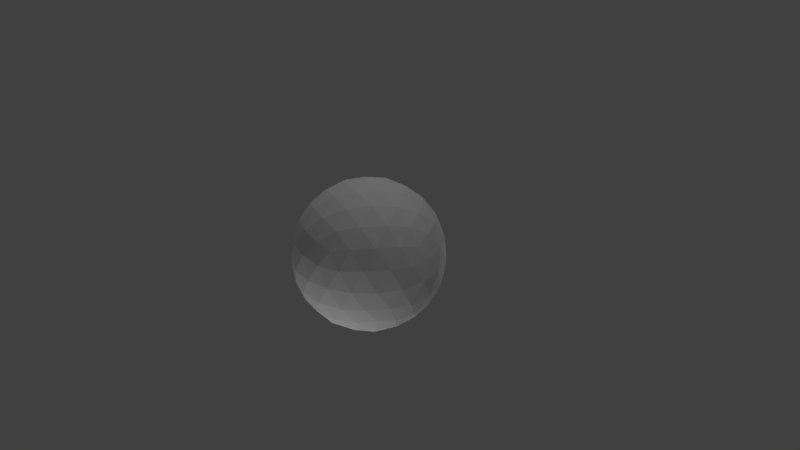 # Source: tamanegi.blend  (saved by Blender 2.78.0; exported with 4.5.12 LTS)
import bpy
from mathutils import Matrix  # noqa: F401  (used for matrix-valued properties, if any)

bpy.ops.wm.read_factory_settings(use_empty=True)
scene = bpy.context.scene
scene.name = 'Scene'

# ---- collections
col_collection_1 = bpy.data.collections.new('Collection 1'); scene.collection.children.link(col_collection_1)

# ---- world
world_world = bpy.data.worlds.new('World'); scene.world = world_world
world_world.color = (0.05088, 0.05088, 0.05088)
world_world.use_sun_shadow = False
world_world.sun_shadow_jitter_overblur = 0.0
world_world.cycles.sampling_method = 'MANUAL'

# ---- cameras
cam_camera = bpy.data.cameras.new('Camera')
cam_camera.clip_end = 100.0
cam_camera.lens = 35.0
cam_camera.sensor_width = 32.0
cam_camera.sensor_height = 18.0
cam_camera.ortho_scale = 7.314
cam_camera.dof.focus_distance = 0.0
cam_camera.dof.aperture_fstop = 128.0

# ---- lights
light_lamp = bpy.data.lights.new('Lamp', 'POINT')
light_lamp.transmission_factor = 0.0
light_lamp.cutoff_distance = 30.0
light_lamp.energy = 100.0
light_lamp.shadow_buffer_clip_start = 1.001
light_lamp.shadow_soft_size = 0.1
light_lamp.shadow_maximum_resolution = 0.006
light_lamp.use_absolute_resolution = True
light_lamp_001 = bpy.data.lights.new('Lamp.001', 'POINT')
light_lamp_001.transmission_factor = 0.0
light_lamp_001.cutoff_distance = 30.0
light_lamp_001.energy = 100.0
light_lamp_001.shadow_buffer_clip_start = 1.001
light_lamp_001.shadow_soft_size = 0.1
light_lamp_001.shadow_maximum_resolution = 0.006
light_lamp_001.use_absolute_resolution = True
light_lamp_002 = bpy.data.lights.new('Lamp.002', 'POINT')
light_lamp_002.transmission_factor = 0.0
light_lamp_002.cutoff_distance = 30.0
light_lamp_002.energy = 100.0
light_lamp_002.shadow_buffer_clip_start = 1.001
light_lamp_002.shadow_soft_size = 0.1
light_lamp_002.shadow_maximum_resolution = 0.006
light_lamp_002.use_absolute_resolution = True
light_lamp_003 = bpy.data.lights.new('Lamp.003', 'POINT')
light_lamp_003.transmission_factor = 0.0
light_lamp_003.cutoff_distance = 30.0
light_lamp_003.energy = 100.0
light_lamp_003.shadow_buffer_clip_start = 1.001
light_lamp_003.shadow_soft_size = 0.1
light_lamp_003.shadow_maximum_resolution = 0.006
light_lamp_003.use_absolute_resolution = True

# ---- meshes
me_icosphere = bpy.data.meshes.new('Icosphere')
me_icosphere.from_pydata([(0.0, 0.0, -1.0), (0.7236, -0.5257, -0.4472), (-0.2764, -0.8506, -0.4472), (-0.8944, 0.0, -0.4472), (-0.2764, 0.8506, -0.4472), (0.7236, 0.5257, -0.4472), (0.2764, -0.8506, 0.4472), (-0.7236, -0.5257, 0.4472), (-0.7236, 0.5257, 0.4472), (0.2764, 0.8506, 0.4472), (0.8944, 0.0, 0.4472), (0.0, 0.0, 1.0), (-0.2328, -0.7166, -0.6575), (-0.1625, -0.5, -0.8507), (-0.07761, -0.2389, -0.9679), (0.2032, -0.1476, -0.9679), (0.4253, -0.309, -0.8507), (0.6095, -0.4429, -0.6575), (0.5319, -0.6817, -0.5023), (0.2629, -0.809, -0.5257), (-0.02964, -0.8642, -0.5023), (0.8127, 0.2952, -0.5023), (0.8506, 0.0, -0.5257), (0.8127, -0.2952, -0.5023), (0.2032, 0.1476, -0.9679), (0.4253, 0.309, -0.8507), (0.6095, 0.4429, -0.6575), (-0.7534, 0.0, -0.6575), (-0.5257, 0.0, -0.8507), (-0.2511, 0.0, -0.9679), (-0.484, -0.7166, -0.5023), (-0.6882, -0.5, -0.5257), (-0.8311, -0.2389, -0.5023), (-0.2328, 0.7166, -0.6575), (-0.1625, 0.5, -0.8507), (-0.07761, 0.2389, -0.9679), (-0.8311, 0.2389, -0.5023), (-0.6882, 0.5, -0.5257), (-0.484, 0.7166, -0.5023), (-0.02964, 0.8642, -0.5023), (0.2629, 0.809, -0.5257), (0.5319, 0.6817, -0.5023), (0.9566, -0.1476, 0.2511), (0.9511, -0.309, -1.752e-08), (0.8607, -0.4429, -0.2512), (0.8607, 0.4429, -0.2512), (0.9511, 0.309, 1.752e-08), (0.9566, 0.1476, 0.2511), (0.1552, -0.9554, 0.2512), (0.0, -1.0, -1.752e-08), (-0.1552, -0.9554, -0.2512), (0.6872, -0.6817, -0.2512), (0.5878, -0.809, 1.752e-08), (0.436, -0.8642, 0.2512), (-0.8607, -0.4429, 0.2512), (-0.9511, -0.309, -1.752e-08), (-0.9566, -0.1476, -0.2511), (-0.436, -0.8642, -0.2512), (-0.5878, -0.809, 1.752e-08), (-0.6872, -0.6817, 0.2512), (-0.6872, 0.6817, 0.2512), (-0.5878, 0.809, -1.752e-08), (-0.436, 0.8642, -0.2512), (-0.9566, 0.1476, -0.2511), (-0.9511, 0.309, 1.752e-08), (-0.8607, 0.4429, 0.2512), (0.436, 0.8642, 0.2512), (0.5878, 0.809, -1.752e-08), (0.6872, 0.6817, -0.2512), (-0.1552, 0.9554, -0.2512), (0.0, 1.0, 1.752e-08), (0.1552, 0.9554, 0.2512), (0.8311, -0.2389, 0.5023), (0.6882, -0.5, 0.5257), (0.484, -0.7166, 0.5023), (0.02964, -0.8642, 0.5023), (-0.2629, -0.809, 0.5257), (-0.5319, -0.6817, 0.5023), (-0.8127, -0.2952, 0.5023), (-0.8506, 0.0, 0.5257), (-0.8127, 0.2952, 0.5023), (-0.5319, 0.6817, 0.5023), (-0.2629, 0.809, 0.5257), (0.02964, 0.8642, 0.5023), (0.484, 0.7166, 0.5023), (0.6882, 0.5, 0.5257), (0.8311, 0.2389, 0.5023), (0.07761, -0.2389, 0.9679), (0.1625, -0.5, 0.8507), (0.2328, -0.7166, 0.6575), (0.7534, 0.0, 0.6575), (0.5257, 0.0, 0.8507), (0.2511, 0.0, 0.9679), (-0.2032, -0.1476, 0.9679), (-0.4253, -0.309, 0.8507), (-0.6095, -0.4429, 0.6575), (-0.2032, 0.1476, 0.9679), (-0.4253, 0.309, 0.8507), (-0.6095, 0.4429, 0.6575), (0.07761, 0.2389, 0.9679), (0.1625, 0.5, 0.8507), (0.2328, 0.7166, 0.6575), (0.3618, 0.2629, 0.8944), (0.6382, 0.2629, 0.7236), (0.4472, 0.5257, 0.7236), (-0.1382, 0.4253, 0.8944), (-0.05279, 0.6882, 0.7236), (-0.3618, 0.5878, 0.7236), (-0.4472, 0.0, 0.8944), (-0.6708, 0.1625, 0.7236), (-0.6708, -0.1625, 0.7236), (-0.1382, -0.4253, 0.8944), (-0.3618, -0.5878, 0.7236), (-0.05279, -0.6882, 0.7236), (0.3618, -0.2629, 0.8944), (0.4472, -0.5257, 0.7236), (0.6382, -0.2629, 0.7236), (0.8618, 0.4253, 0.2764), (0.809, 0.5878, 0.0), (0.6708, 0.6882, 0.2764), (-0.1382, 0.9511, 0.2764), (-0.309, 0.9511, -4.92e-07), (-0.4472, 0.8506, 0.2764), (-0.9472, 0.1625, 0.2764), (-1.0, -3.608e-07, 6.232e-07), (-0.9472, -0.1625, 0.2764), (-0.4472, -0.8506, 0.2764), (-0.309, -0.9511, -7.872e-07), (-0.1382, -0.9511, 0.2764), (0.6708, -0.6882, 0.2764), (0.809, -0.5878, -1.902e-06), (0.8618, -0.4253, 0.2764), (0.309, 0.9511, -2.615e-14), (0.4472, 0.8506, -0.2764), (0.1382, 0.9511, -0.2764), (-0.809, 0.5878, -7.845e-14), (-0.6708, 0.6882, -0.2764), (-0.8618, 0.4253, -0.2764), (-0.809, -0.5878, 8.031e-14), (-0.8618, -0.4253, -0.2764), (-0.6708, -0.6882, -0.2764), (0.309, -0.9511, 2.802e-14), (0.1382, -0.9511, -0.2764), (0.4472, -0.8506, -0.2764), (1.0, 0.0, 0.0), (0.9472, -0.1625, -0.2764), (0.9472, 0.1625, -0.2764), (0.3618, 0.5878, -0.7236), (0.1382, 0.4253, -0.8944), (0.05279, 0.6882, -0.7236), (-0.4472, 0.5257, -0.7236), (-0.3618, 0.2629, -0.8944), (-0.6382, 0.2629, -0.7236), (-0.6382, -0.2629, -0.7236), (-0.3618, -0.2629, -0.8944), (-0.4472, -0.5257, -0.7236), (0.6708, 0.1625, -0.7236), (0.6708, -0.1625, -0.7236), (0.4472, -7.38e-07, -0.8944), (0.05279, -0.6882, -0.7236), (0.1382, -0.4253, -0.8944), (0.3618, -0.5878, -0.7236)], [], [(0, 15, 14), (1, 17, 23), (0, 14, 29), (0, 29, 35), (0, 35, 24), (1, 23, 44), (2, 20, 50), (3, 32, 56), (4, 38, 62), (5, 41, 68), (1, 44, 51), (2, 50, 57), (3, 56, 63), (4, 62, 69), (5, 68, 45), (6, 74, 89), (7, 77, 95), (8, 80, 98), (9, 83, 101), (10, 86, 90), (92, 99, 11), (91, 102, 92), (90, 103, 91), (92, 102, 99), (102, 100, 99), (91, 103, 102), (103, 104, 102), (102, 104, 100), (104, 101, 100), (90, 86, 103), (86, 85, 103), (103, 85, 104), (85, 84, 104), (104, 84, 101), (84, 9, 101), (99, 96, 11), (100, 105, 99), (101, 106, 100), (99, 105, 96), (105, 97, 96), (100, 106, 105), (106, 107, 105), (105, 107, 97), (107, 98, 97), (101, 83, 106), (83, 82, 106), (106, 82, 107), (82, 81, 107), (107, 81, 98), (81, 8, 98), (96, 93, 11), (97, 108, 96), (98, 109, 97), (96, 108, 93), (108, 94, 93), (97, 109, 108), (109, 110, 108), (108, 110, 94), (110, 95, 94), (98, 80, 109), (80, 79, 109), (109, 79, 110), (79, 78, 110), (110, 78, 95), (78, 7, 95), (93, 87, 11), (94, 111, 93), (95, 112, 94), (93, 111, 87), (111, 88, 87), (94, 112, 111), (112, 113, 111), (111, 113, 88), (113, 89, 88), (95, 77, 112), (77, 76, 112), (112, 76, 113), (76, 75, 113), (113, 75, 89), (75, 6, 89), (87, 92, 11), (88, 114, 87), (89, 115, 88), (87, 114, 92), (114, 91, 92), (88, 115, 114), (115, 116, 114), (114, 116, 91), (116, 90, 91), (89, 74, 115), (74, 73, 115), (115, 73, 116), (73, 72, 116), (116, 72, 90), (72, 10, 90), (47, 86, 10), (46, 117, 47), (45, 118, 46), (47, 117, 86), (117, 85, 86), (46, 118, 117), (118, 119, 117), (117, 119, 85), (119, 84, 85), (45, 68, 118), (68, 67, 118), (118, 67, 119), (67, 66, 119), (119, 66, 84), (66, 9, 84), (71, 83, 9), (70, 120, 71), (69, 121, 70), (71, 120, 83), (120, 82, 83), (70, 121, 120), (121, 122, 120), (120, 122, 82), (122, 81, 82), (69, 62, 121), (62, 61, 121), (121, 61, 122), (61, 60, 122), (122, 60, 81), (60, 8, 81), (65, 80, 8), (64, 123, 65), (63, 124, 64), (65, 123, 80), (123, 79, 80), (64, 124, 123), (124, 125, 123), (123, 125, 79), (125, 78, 79), (63, 56, 124), (56, 55, 124), (124, 55, 125), (55, 54, 125), (125, 54, 78), (54, 7, 78), (59, 77, 7), (58, 126, 59), (57, 127, 58), (59, 126, 77), (126, 76, 77), (58, 127, 126), (127, 128, 126), (126, 128, 76), (128, 75, 76), (57, 50, 127), (50, 49, 127), (127, 49, 128), (49, 48, 128), (128, 48, 75), (48, 6, 75), (53, 74, 6), (52, 129, 53), (51, 130, 52), (53, 129, 74), (129, 73, 74), (52, 130, 129), (130, 131, 129), (129, 131, 73), (131, 72, 73), (51, 44, 130), (44, 43, 130), (130, 43, 131), (43, 42, 131), (131, 42, 72), (42, 10, 72), (66, 71, 9), (67, 132, 66), (68, 133, 67), (66, 132, 71), (132, 70, 71), (67, 133, 132), (133, 134, 132), (132, 134, 70), (134, 69, 70), (68, 41, 133), (41, 40, 133), (133, 40, 134), (40, 39, 134), (134, 39, 69), (39, 4, 69), (60, 65, 8), (61, 135, 60), (62, 136, 61), (60, 135, 65), (135, 64, 65), (61, 136, 135), (136, 137, 135), (135, 137, 64), (137, 63, 64), (62, 38, 136), (38, 37, 136), (136, 37, 137), (37, 36, 137), (137, 36, 63), (36, 3, 63), (54, 59, 7), (55, 138, 54), (56, 139, 55), (54, 138, 59), (138, 58, 59), (55, 139, 138), (139, 140, 138), (138, 140, 58), (140, 57, 58), (56, 32, 139), (32, 31, 139), (139, 31, 140), (31, 30, 140), (140, 30, 57), (30, 2, 57), (48, 53, 6), (49, 141, 48), (50, 142, 49), (48, 141, 53), (141, 52, 53), (49, 142, 141), (142, 143, 141), (141, 143, 52), (143, 51, 52), (50, 20, 142), (20, 19, 142), (142, 19, 143), (19, 18, 143), (143, 18, 51), (18, 1, 51), (42, 47, 10), (43, 144, 42), (44, 145, 43), (42, 144, 47), (144, 46, 47), (43, 145, 144), (145, 146, 144), (144, 146, 46), (146, 45, 46), (44, 23, 145), (23, 22, 145), (145, 22, 146), (22, 21, 146), (146, 21, 45), (21, 5, 45), (26, 41, 5), (25, 147, 26), (24, 148, 25), (26, 147, 41), (147, 40, 41), (25, 148, 147), (148, 149, 147), (147, 149, 40), (149, 39, 40), (24, 35, 148), (35, 34, 148), (148, 34, 149), (34, 33, 149), (149, 33, 39), (33, 4, 39), (33, 38, 4), (34, 150, 33), (35, 151, 34), (33, 150, 38), (150, 37, 38), (34, 151, 150), (151, 152, 150), (150, 152, 37), (152, 36, 37), (35, 29, 151), (29, 28, 151), (151, 28, 152), (28, 27, 152), (152, 27, 36), (27, 3, 36), (27, 32, 3), (28, 153, 27), (29, 154, 28), (27, 153, 32), (153, 31, 32), (28, 154, 153), (154, 155, 153), (153, 155, 31), (155, 30, 31), (29, 14, 154), (14, 13, 154), (154, 13, 155), (13, 12, 155), (155, 12, 30), (12, 2, 30), (21, 26, 5), (22, 156, 21), (23, 157, 22), (21, 156, 26), (156, 25, 26), (22, 157, 156), (157, 158, 156), (156, 158, 25), (158, 24, 25), (23, 17, 157), (17, 16, 157), (157, 16, 158), (16, 15, 158), (158, 15, 24), (15, 0, 24), (12, 20, 2), (13, 159, 12), (14, 160, 13), (12, 159, 20), (159, 19, 20), (13, 160, 159), (160, 161, 159), (159, 161, 19), (161, 18, 19), (14, 15, 160), (15, 16, 160), (160, 16, 161), (16, 17, 161), (161, 17, 18), (17, 1, 18)])
_uv = me_icosphere.uv_layers.new(name='UVMap')
_uv.uv.foreach_set('vector', [0.7848, 0.5362, 0.79, 0.59, 0.7367, 0.5545, 0.132, 0.5915, 0.1507, 0.6392, 0.08999, 0.6166, 0.7848, 0.5362, 0.7367, 0.5545, 0.7522, 0.4929, 0.7848, 0.5362, 0.7522, 0.4929, 0.8152, 0.4903, 0.7848, 0.5362, 0.8152, 0.4903, 0.8385, 0.5503, 0.132, 0.5915, 0.08999, 0.6166, 0.08945, 0.5561, 0.3077, 0.14, 0.3459, 0.1293, 0.331, 0.1875, 0.0829, 0.08392, 0.1342, 0.08832, 0.08883, 0.1344, 0.4537, 0.381, 0.5094, 0.3788, 0.4726, 0.4231, 0.492, 0.03803, 0.5408, 0.01637, 0.5333, 0.06835, 0.132, 0.5915, 0.08945, 0.5561, 0.1498, 0.5414, 0.3077, 0.14, 0.331, 0.1875, 0.2782, 0.1817, 0.0829, 0.08392, 0.08883, 0.1344, 0.03953, 0.1148, 0.4537, 0.381, 0.4726, 0.4231, 0.4113, 0.4154, 0.492, 0.03803, 0.5333, 0.06835, 0.4702, 0.0841, 0.2157, 0.381, 0.16, 0.3788, 0.1985, 0.3436, 0.6694, 0.9061, 0.6729, 0.8537, 0.71, 0.9022, 0.5374, 0.5915, 0.5794, 0.6166, 0.5187, 0.6392, 0.6535, 0.2022, 0.6918, 0.2129, 0.6481, 0.2548, 0.4288, 0.2583, 0.4801, 0.2539, 0.4588, 0.302, 0.9172, 0.8218, 0.9327, 0.8834, 0.8846, 0.8651, 0.9483, 0.7727, 0.9715, 0.8368, 0.9172, 0.8218, 0.4588, 0.302, 0.5216, 0.2983, 0.4995, 0.3422, 0.9172, 0.8218, 0.9715, 0.8368, 0.9327, 0.8834, 0.9715, 0.8368, 0.9809, 0.9017, 0.9327, 0.8834, 0.9483, 0.7727, 1.0, 0.7863, 0.9715, 0.8368, 0.5216, 0.2983, 0.5911, 0.281, 0.5677, 0.334, 0.5677, 0.334, 0.5911, 0.281, 0.6316, 0.3093, 0.5911, 0.281, 0.6481, 0.2548, 0.6316, 0.3093, 0.4588, 0.302, 0.4801, 0.2539, 0.5216, 0.2983, 0.4801, 0.2539, 0.544, 0.2415, 0.5216, 0.2983, 0.5216, 0.2983, 0.544, 0.2415, 0.5911, 0.281, 0.544, 0.2415, 0.6063, 0.2224, 0.5911, 0.281, 0.5911, 0.281, 0.6063, 0.2224, 0.6481, 0.2548, 0.6063, 0.2224, 0.6535, 0.2022, 0.6481, 0.2548, 0.9327, 0.8834, 0.8794, 0.9189, 0.8846, 0.8651, 0.9809, 0.9017, 0.9299, 0.9436, 0.9327, 0.8834, 0.6481, 0.2548, 0.6851, 0.2706, 0.6316, 0.3093, 0.9327, 0.8834, 0.9299, 0.9436, 0.8794, 0.9189, 0.9299, 0.9436, 0.8692, 0.9759, 0.8794, 0.9189, 0.9809, 0.9017, 0.9755, 0.961, 0.9299, 0.9436, 0.3865, 0.6342, 0.454, 0.6427, 0.4272, 0.6853, 0.9299, 0.9436, 0.9168, 1.0, 0.8692, 0.9759, 0.454, 0.6427, 0.5187, 0.6392, 0.4945, 0.6853, 0.3347, 0.6158, 0.3591, 0.5771, 0.3865, 0.6342, 0.3591, 0.5771, 0.4171, 0.588, 0.3865, 0.6342, 0.3865, 0.6342, 0.4171, 0.588, 0.454, 0.6427, 0.4171, 0.588, 0.4818, 0.5927, 0.454, 0.6427, 0.454, 0.6427, 0.4818, 0.5927, 0.5187, 0.6392, 0.4818, 0.5927, 0.5374, 0.5915, 0.5187, 0.6392, 0.8794, 0.9189, 0.8309, 0.8792, 0.8846, 0.8651, 0.8692, 0.9759, 0.8178, 0.939, 0.8794, 0.9189, 0.5187, 0.6392, 0.5615, 0.669, 0.4945, 0.6853, 0.8794, 0.9189, 0.8178, 0.939, 0.8309, 0.8792, 0.8178, 0.939, 0.7676, 0.8928, 0.8309, 0.8792, 0.8692, 0.9759, 0.8047, 0.9953, 0.8178, 0.939, 0.8047, 0.9953, 0.7513, 0.9516, 0.8178, 0.939, 0.8178, 0.939, 0.7513, 0.9516, 0.7676, 0.8928, 0.7513, 0.9516, 0.71, 0.9022, 0.7676, 0.8928, 0.5187, 0.6392, 0.5794, 0.6166, 0.5615, 0.669, 0.5794, 0.6166, 0.6215, 0.638, 0.5615, 0.669, 0.8047, 0.9953, 0.7427, 1.0, 0.7513, 0.9516, 0.7427, 1.0, 0.6981, 0.9534, 0.7513, 0.9516, 0.7513, 0.9516, 0.6981, 0.9534, 0.71, 0.9022, 0.09277, 0.3004, 0.1461, 0.3042, 0.1364, 0.3422, 0.8309, 0.8792, 0.8542, 0.8192, 0.8846, 0.8651, 0.7676, 0.8928, 0.7901, 0.8293, 0.8309, 0.8792, 0.71, 0.9022, 0.7236, 0.8419, 0.7676, 0.8928, 0.8309, 0.8792, 0.7901, 0.8293, 0.8542, 0.8192, 0.7901, 0.8293, 0.8165, 0.7672, 0.8542, 0.8192, 0.7676, 0.8928, 0.7236, 0.8419, 0.7901, 0.8293, 0.7236, 0.8419, 0.7493, 0.7759, 0.7901, 0.8293, 0.7901, 0.8293, 0.7493, 0.7759, 0.8165, 0.7672, 0.7493, 0.7759, 0.7801, 0.7221, 0.8165, 0.7672, 0.71, 0.9022, 0.6729, 0.8537, 0.7236, 0.8419, 0.6729, 0.8537, 0.69, 0.7913, 0.7236, 0.8419, 0.7236, 0.8419, 0.69, 0.7913, 0.7493, 0.7759, 0.69, 0.7913, 0.7196, 0.7336, 0.7493, 0.7759, 0.7493, 0.7759, 0.7196, 0.7336, 0.7801, 0.7221, 0.7196, 0.7336, 0.7526, 0.6924, 0.7801, 0.7221, 0.8542, 0.8192, 0.9172, 0.8218, 0.8846, 0.8651, 0.8165, 0.7672, 0.8851, 0.7661, 0.8542, 0.8192, 0.7801, 0.7221, 0.8443, 0.7127, 0.8165, 0.7672, 0.8542, 0.8192, 0.8851, 0.7661, 0.9172, 0.8218, 0.8851, 0.7661, 0.9483, 0.7727, 0.9172, 0.8218, 0.8165, 0.7672, 0.8443, 0.7127, 0.8851, 0.7661, 0.8443, 0.7127, 0.9136, 0.7156, 0.8851, 0.7661, 0.8851, 0.7661, 0.9136, 0.7156, 0.9483, 0.7727, 0.9136, 0.7156, 0.9689, 0.73, 0.9483, 0.7727, 0.7801, 0.7221, 0.8059, 0.6762, 0.8443, 0.7127, 0.16, 0.3788, 0.09593, 0.3877, 0.1341, 0.3422, 0.8443, 0.7127, 0.8707, 0.6711, 0.9136, 0.7156, 0.8707, 0.6711, 0.9319, 0.6815, 0.9136, 0.7156, 0.4338, 0.3333, 0.4003, 0.2857, 0.4588, 0.302, 0.4003, 0.2857, 0.4288, 0.2583, 0.4588, 0.302, 0.4347, 0.2078, 0.4801, 0.2539, 0.4288, 0.2583, 0.4491, 0.145, 0.4951, 0.1947, 0.4347, 0.2078, 0.4702, 0.0841, 0.5146, 0.1266, 0.4491, 0.145, 0.4347, 0.2078, 0.4951, 0.1947, 0.4801, 0.2539, 0.4951, 0.1947, 0.544, 0.2415, 0.4801, 0.2539, 0.4491, 0.145, 0.5146, 0.1266, 0.4951, 0.1947, 0.5146, 0.1266, 0.5646, 0.1773, 0.4951, 0.1947, 0.4951, 0.1947, 0.5646, 0.1773, 0.544, 0.2415, 0.5646, 0.1773, 0.6063, 0.2224, 0.544, 0.2415, 0.4702, 0.0841, 0.5333, 0.06835, 0.5146, 0.1266, 0.5333, 0.06835, 0.5812, 0.112, 0.5146, 0.1266, 0.5146, 0.1266, 0.5812, 0.112, 0.5646, 0.1773, 0.5812, 0.112, 0.624, 0.1606, 0.5646, 0.1773, 0.5646, 0.1773, 0.624, 0.1606, 0.6063, 0.2224, 0.624, 0.1606, 0.6535, 0.2022, 0.6063, 0.2224, 0.6769, 0.1547, 0.6918, 0.2129, 0.6535, 0.2022, 0.3679, 0.4643, 0.3875, 0.5265, 0.3356, 0.518, 0.4113, 0.4154, 0.4291, 0.47, 0.3679, 0.4643, 0.3356, 0.518, 0.3875, 0.5265, 0.3591, 0.5771, 0.3875, 0.5265, 0.4171, 0.588, 0.3591, 0.5771, 0.3679, 0.4643, 0.4291, 0.47, 0.3875, 0.5265, 0.4291, 0.47, 0.455, 0.5351, 0.3875, 0.5265, 0.3875, 0.5265, 0.455, 0.5351, 0.4171, 0.588, 0.455, 0.5351, 0.4818, 0.5927, 0.4171, 0.588, 0.4113, 0.4154, 0.4726, 0.4231, 0.4291, 0.47, 0.4726, 0.4231, 0.4963, 0.4806, 0.4291, 0.47, 0.4291, 0.47, 0.4963, 0.4806, 0.455, 0.5351, 0.4963, 0.4806, 0.5196, 0.5414, 0.455, 0.5351, 0.455, 0.5351, 0.5196, 0.5414, 0.4818, 0.5927, 0.5196, 0.5414, 0.5374, 0.5915, 0.4818, 0.5927, 0.58, 0.5561, 0.5794, 0.6166, 0.5374, 0.5915, 0.6227, 0.5115, 0.6289, 0.5776, 0.58, 0.5561, 0.03953, 0.1148, 0.04505, 0.1767, 0.0, 0.1562, 0.58, 0.5561, 0.6289, 0.5776, 0.5794, 0.6166, 0.6289, 0.5776, 0.6215, 0.638, 0.5794, 0.6166, 0.6227, 0.5115, 0.6694, 0.5288, 0.6289, 0.5776, 0.04505, 0.1767, 0.06458, 0.2448, 0.01032, 0.2232, 0.01032, 0.2232, 0.06458, 0.2448, 0.03715, 0.2857, 0.06458, 0.2448, 0.09277, 0.3004, 0.03715, 0.2857, 0.03953, 0.1148, 0.08883, 0.1344, 0.04505, 0.1767, 0.08883, 0.1344, 0.1032, 0.1972, 0.04505, 0.1767, 0.04505, 0.1767, 0.1032, 0.1972, 0.06458, 0.2448, 0.1032, 0.1972, 0.1243, 0.2581, 0.06458, 0.2448, 0.06458, 0.2448, 0.1243, 0.2581, 0.09277, 0.3004, 0.1243, 0.2581, 0.1461, 0.3042, 0.09277, 0.3004, 0.1874, 0.2739, 0.1949, 0.3259, 0.1461, 0.3042, 0.2353, 0.2302, 0.2464, 0.2902, 0.1874, 0.2739, 0.2782, 0.1817, 0.2963, 0.2394, 0.2353, 0.2302, 0.1874, 0.2739, 0.2464, 0.2902, 0.1949, 0.3259, 0.2464, 0.2902, 0.2509, 0.339, 0.1949, 0.3259, 0.2353, 0.2302, 0.2963, 0.2394, 0.2464, 0.2902, 0.2963, 0.2394, 0.3045, 0.2966, 0.2464, 0.2902, 0.2464, 0.2902, 0.3045, 0.2966, 0.2509, 0.339, 0.6702, 0.7458, 0.7196, 0.7336, 0.69, 0.7913, 0.2782, 0.1817, 0.331, 0.1875, 0.2963, 0.2394, 0.331, 0.1875, 0.3459, 0.2425, 0.2963, 0.2394, 0.2963, 0.2394, 0.3459, 0.2425, 0.3045, 0.2966, 0.3015, 0.4643, 0.2581, 0.4154, 0.309, 0.4073, 0.309, 0.4073, 0.2581, 0.4154, 0.2592, 0.3662, 0.2581, 0.4154, 0.2157, 0.381, 0.2592, 0.3662, 0.1968, 0.4231, 0.16, 0.3788, 0.2157, 0.381, 0.1731, 0.4806, 0.1322, 0.4298, 0.1968, 0.4231, 0.1498, 0.5414, 0.1064, 0.4948, 0.1731, 0.4806, 0.1968, 0.4231, 0.1322, 0.4298, 0.16, 0.3788, 0.1322, 0.4298, 0.09593, 0.3877, 0.16, 0.3788, 0.1731, 0.4806, 0.1064, 0.4948, 0.1322, 0.4298, 0.1064, 0.4948, 0.06582, 0.446, 0.1322, 0.4298, 0.1322, 0.4298, 0.06582, 0.446, 0.09593, 0.3877, 0.06582, 0.446, 0.03927, 0.4083, 0.09593, 0.3877, 0.1498, 0.5414, 0.08945, 0.5561, 0.1064, 0.4948, 0.08945, 0.5561, 0.04673, 0.5115, 0.1064, 0.4948, 0.1064, 0.4948, 0.04673, 0.5115, 0.06582, 0.446, 0.04673, 0.5115, 0.01576, 0.4674, 0.06582, 0.446, 0.06582, 0.446, 0.01576, 0.4674, 0.03927, 0.4083, 0.3854, 0.2274, 0.4288, 0.2583, 0.4003, 0.2857, 0.624, 0.1606, 0.6769, 0.1547, 0.6535, 0.2022, 0.5812, 0.112, 0.6422, 0.1028, 0.624, 0.1606, 0.5333, 0.06835, 0.5923, 0.05206, 0.5812, 0.112, 0.624, 0.1606, 0.6422, 0.1028, 0.6769, 0.1547, 0.6422, 0.1028, 0.6918, 0.09976, 0.6769, 0.1547, 0.5812, 0.112, 0.5923, 0.05206, 0.6422, 0.1028, 0.5923, 0.05206, 0.6504, 0.0456, 0.6422, 0.1028, 0.6422, 0.1028, 0.6504, 0.0456, 0.6918, 0.09976, 0.3604, 0.4073, 0.4113, 0.4154, 0.3679, 0.4643, 0.5333, 0.06835, 0.5408, 0.01637, 0.5923, 0.05206, 0.5408, 0.01637, 0.5968, 0.003243, 0.5923, 0.05206, 0.5923, 0.05206, 0.5968, 0.003243, 0.6504, 0.0456, 0.9794, 0.4624, 0.9498, 0.4047, 0.9992, 0.417, 0.3604, 0.4073, 0.4102, 0.3662, 0.4113, 0.4154, 0.4102, 0.3662, 0.4537, 0.381, 0.4113, 0.4154, 0.5196, 0.5414, 0.58, 0.5561, 0.5374, 0.5915, 0.4963, 0.4806, 0.563, 0.4948, 0.5196, 0.5414, 0.4726, 0.4231, 0.5372, 0.4298, 0.4963, 0.4806, 0.5196, 0.5414, 0.563, 0.4948, 0.58, 0.5561, 0.563, 0.4948, 0.6227, 0.5115, 0.58, 0.5561, 0.4963, 0.4806, 0.5372, 0.4298, 0.563, 0.4948, 0.5372, 0.4298, 0.6036, 0.446, 0.563, 0.4948, 0.563, 0.4948, 0.6036, 0.446, 0.6227, 0.5115, 0.6036, 0.446, 0.6536, 0.4674, 0.6227, 0.5115, 0.4726, 0.4231, 0.5094, 0.3788, 0.5372, 0.4298, 0.5094, 0.3788, 0.5735, 0.3877, 0.5372, 0.4298, 0.5372, 0.4298, 0.5735, 0.3877, 0.6036, 0.446, 0.5735, 0.3877, 0.6301, 0.4083, 0.6036, 0.446, 0.6036, 0.446, 0.6301, 0.4083, 0.6536, 0.4674, 0.05442, 0.05658, 0.0829, 0.08392, 0.03953, 0.1148, 0.1243, 0.2581, 0.1874, 0.2739, 0.1461, 0.3042, 0.1032, 0.1972, 0.1688, 0.2156, 0.1243, 0.2581, 0.08883, 0.1344, 0.1492, 0.1476, 0.1032, 0.1972, 0.1243, 0.2581, 0.1688, 0.2156, 0.1874, 0.2739, 0.1688, 0.2156, 0.2353, 0.2302, 0.1874, 0.2739, 0.1032, 0.1972, 0.1492, 0.1476, 0.1688, 0.2156, 0.1492, 0.1476, 0.2187, 0.1649, 0.1688, 0.2156, 0.1688, 0.2156, 0.2187, 0.1649, 0.2353, 0.2302, 0.2187, 0.1649, 0.2782, 0.1817, 0.2353, 0.2302, 0.08883, 0.1344, 0.1342, 0.08832, 0.1492, 0.1476, 0.1342, 0.08832, 0.1982, 0.1007, 0.1492, 0.1476, 0.1492, 0.1476, 0.1982, 0.1007, 0.2187, 0.1649, 0.1982, 0.1007, 0.2604, 0.1198, 0.2187, 0.1649, 0.2187, 0.1649, 0.2604, 0.1198, 0.2782, 0.1817, 0.2604, 0.1198, 0.3077, 0.14, 0.2782, 0.1817, 0.2581, 0.4154, 0.1968, 0.4231, 0.2157, 0.381, 0.3015, 0.4643, 0.2403, 0.47, 0.2581, 0.4154, 0.3338, 0.518, 0.2819, 0.5265, 0.3015, 0.4643, 0.2581, 0.4154, 0.2403, 0.47, 0.1968, 0.4231, 0.2403, 0.47, 0.1731, 0.4806, 0.1968, 0.4231, 0.3015, 0.4643, 0.2819, 0.5265, 0.2403, 0.47, 0.2819, 0.5265, 0.2144, 0.5351, 0.2403, 0.47, 0.2403, 0.47, 0.2144, 0.5351, 0.1731, 0.4806, 0.2144, 0.5351, 0.1498, 0.5414, 0.1731, 0.4806, 0.3338, 0.518, 0.3103, 0.5771, 0.2819, 0.5265, 0.3103, 0.5771, 0.2523, 0.588, 0.2819, 0.5265, 0.2819, 0.5265, 0.2523, 0.588, 0.2144, 0.5351, 0.2523, 0.588, 0.1876, 0.5927, 0.2144, 0.5351, 0.2144, 0.5351, 0.1876, 0.5927, 0.1498, 0.5414, 0.1876, 0.5927, 0.132, 0.5915, 0.1498, 0.5414, 0.3854, 0.2274, 0.4347, 0.2078, 0.4288, 0.2583, 0.3459, 0.1861, 0.3909, 0.1655, 0.3854, 0.2274, 0.08945, 0.5561, 0.04055, 0.5776, 0.04673, 0.5115, 0.3854, 0.2274, 0.3909, 0.1655, 0.4347, 0.2078, 0.3909, 0.1655, 0.4491, 0.145, 0.4347, 0.2078, 0.04673, 0.5115, 0.04055, 0.5776, 0.0, 0.5288, 0.3562, 0.119, 0.4105, 0.09743, 0.3909, 0.1655, 0.3909, 0.1655, 0.4105, 0.09743, 0.4491, 0.145, 0.4105, 0.09743, 0.4702, 0.0841, 0.4491, 0.145, 0.08945, 0.5561, 0.08999, 0.6166, 0.04055, 0.5776, 0.08999, 0.6166, 0.04787, 0.638, 0.04055, 0.5776, 0.3562, 0.119, 0.383, 0.05658, 0.4105, 0.09743, 0.383, 0.05658, 0.4386, 0.04185, 0.4105, 0.09743, 0.4105, 0.09743, 0.4386, 0.04185, 0.4702, 0.0841, 0.4386, 0.04185, 0.492, 0.03803, 0.4702, 0.0841, 0.9594, 0.5733, 0.9965, 0.5248, 1.0, 0.5772, 0.9018, 0.5639, 0.9458, 0.513, 0.9594, 0.5733, 0.8385, 0.5503, 0.8793, 0.5004, 0.9018, 0.5639, 0.9594, 0.5733, 0.9458, 0.513, 0.9965, 0.5248, 0.9458, 0.513, 0.9794, 0.4624, 0.9965, 0.5248, 0.9018, 0.5639, 0.8793, 0.5004, 0.9458, 0.513, 0.8793, 0.5004, 0.9201, 0.447, 0.9458, 0.513, 0.9458, 0.513, 0.9201, 0.447, 0.9794, 0.4624, 0.9201, 0.447, 0.9498, 0.4047, 0.9794, 0.4624, 0.8385, 0.5503, 0.8152, 0.4903, 0.8793, 0.5004, 0.8152, 0.4903, 0.8529, 0.4383, 0.8793, 0.5004, 0.8793, 0.5004, 0.8529, 0.4383, 0.9201, 0.447, 0.8529, 0.4383, 0.8893, 0.3932, 0.9201, 0.447, 0.9201, 0.447, 0.8893, 0.3932, 0.9498, 0.4047, 0.8893, 0.3932, 0.9168, 0.3635, 0.9498, 0.4047, 0.4709, 0.3436, 0.5094, 0.3788, 0.4537, 0.381, 0.8529, 0.4383, 0.8251, 0.3838, 0.8893, 0.3932, 0.8152, 0.4903, 0.7843, 0.4372, 0.8529, 0.4383, 0.8893, 0.3932, 0.8251, 0.3838, 0.8635, 0.3473, 0.5353, 0.3422, 0.5735, 0.3877, 0.5094, 0.3788, 0.8529, 0.4383, 0.7843, 0.4372, 0.8251, 0.3838, 0.7843, 0.4372, 0.7558, 0.3867, 0.8251, 0.3838, 0.8251, 0.3838, 0.7558, 0.3867, 0.7987, 0.3422, 0.7558, 0.3867, 0.7375, 0.3526, 0.7987, 0.3422, 0.8152, 0.4903, 0.7522, 0.4929, 0.7843, 0.4372, 0.7522, 0.4929, 0.7211, 0.4438, 0.7843, 0.4372, 0.7843, 0.4372, 0.7211, 0.4438, 0.7558, 0.3867, 0.7211, 0.4438, 0.7005, 0.4011, 0.7558, 0.3867, 0.08797, 0.00896, 0.1129, 0.04021, 0.05442, 0.05658, 0.1129, 0.04021, 0.0829, 0.08392, 0.05442, 0.05658, 0.1129, 0.04021, 0.1342, 0.08832, 0.0829, 0.08392, 0.1537, 0.0, 0.1758, 0.04389, 0.1129, 0.04021, 0.7522, 0.4929, 0.6979, 0.5079, 0.7211, 0.4438, 0.1129, 0.04021, 0.1758, 0.04389, 0.1342, 0.08832, 0.1758, 0.04389, 0.1982, 0.1007, 0.1342, 0.08832, 0.7211, 0.4438, 0.6979, 0.5079, 0.6694, 0.4574, 0.2218, 0.008271, 0.2452, 0.06122, 0.1758, 0.04389, 0.1758, 0.04389, 0.2452, 0.06122, 0.1982, 0.1007, 0.2452, 0.06122, 0.2604, 0.1198, 0.1982, 0.1007, 0.7522, 0.4929, 0.7367, 0.5545, 0.6979, 0.5079, 0.7367, 0.5545, 0.6885, 0.5728, 0.6979, 0.5079, 0.2218, 0.008271, 0.2858, 0.03296, 0.2452, 0.06122, 0.2858, 0.03296, 0.3023, 0.08745, 0.2452, 0.06122, 0.2452, 0.06122, 0.3023, 0.08745, 0.2604, 0.1198, 0.3023, 0.08745, 0.3077, 0.14, 0.2604, 0.1198, 0.4386, 0.04185, 0.4823, 0.0, 0.492, 0.03803, 0.9267, 0.6711, 0.9181, 0.6228, 0.9713, 0.6245, 0.08999, 0.6166, 0.1079, 0.669, 0.04787, 0.638, 0.9713, 0.6245, 0.9181, 0.6228, 0.9594, 0.5733, 0.9181, 0.6228, 0.9018, 0.5639, 0.9594, 0.5733, 0.9267, 0.6711, 0.8647, 0.6665, 0.9181, 0.6228, 0.8647, 0.6665, 0.8516, 0.6101, 0.9181, 0.6228, 0.9181, 0.6228, 0.8516, 0.6101, 0.9018, 0.5639, 0.8516, 0.6101, 0.8385, 0.5503, 0.9018, 0.5639, 0.08999, 0.6166, 0.1507, 0.6392, 0.1079, 0.669, 0.1507, 0.6392, 0.1749, 0.6853, 0.1079, 0.669, 0.8647, 0.6665, 0.8002, 0.647, 0.8516, 0.6101, 0.8002, 0.647, 0.79, 0.59, 0.8516, 0.6101, 0.8516, 0.6101, 0.79, 0.59, 0.8385, 0.5503, 0.79, 0.59, 0.7848, 0.5362, 0.8385, 0.5503, 0.3023, 0.08745, 0.3459, 0.1293, 0.3077, 0.14, 0.2858, 0.03296, 0.3393, 0.07166, 0.3023, 0.08745, 0.7367, 0.5545, 0.7395, 0.6148, 0.6885, 0.5728, 0.3347, 0.6158, 0.2829, 0.6342, 0.3103, 0.5771, 0.2829, 0.6342, 0.2523, 0.588, 0.3103, 0.5771, 0.6885, 0.5728, 0.7395, 0.6148, 0.6939, 0.6321, 0.2422, 0.6853, 0.2154, 0.6427, 0.2829, 0.6342, 0.2829, 0.6342, 0.2154, 0.6427, 0.2523, 0.588, 0.2154, 0.6427, 0.1876, 0.5927, 0.2523, 0.588, 0.7367, 0.5545, 0.79, 0.59, 0.7395, 0.6148, 0.79, 0.59, 0.8002, 0.647, 0.7395, 0.6148, 0.7395, 0.6148, 0.8002, 0.647, 0.7526, 0.6711, 0.1749, 0.6853, 0.1507, 0.6392, 0.2154, 0.6427, 0.2154, 0.6427, 0.1507, 0.6392, 0.1876, 0.5927, 0.1507, 0.6392, 0.132, 0.5915, 0.1876, 0.5927])
me_icosphere.use_remesh_preserve_volume = False
me_icosphere.use_remesh_preserve_attributes = False
me_icosphere.use_mirror_vertex_groups = False
me_icosphere.update()

# ---- objects
ob_icosphere = bpy.data.objects.new('Icosphere', me_icosphere)
ob_lamp = bpy.data.objects.new('Lamp', light_lamp)
ob_camera = bpy.data.objects.new('Camera', cam_camera)
ob_lamp_001 = bpy.data.objects.new('Lamp.001', light_lamp_001)
ob_lamp_002 = bpy.data.objects.new('Lamp.002', light_lamp_002)
ob_lamp_003 = bpy.data.objects.new('Lamp.003', light_lamp_003)

# ---- transforms, parenting, visibility, modifiers, constraints
ob_icosphere.location = (0.0, 0.0, 0.0)
ob_icosphere.lineart.crease_threshold = 0.0
ob_lamp.location = (4.076, 1.005, 5.904)
ob_lamp.rotation_euler = (0.6503, 0.05522, 1.866)
ob_lamp.lock_rotations_4d = False
ob_lamp.empty_display_type = 'ARROWS'
ob_lamp.color = (0.0, 0.0, 0.0, 0.0)
ob_lamp.lineart.crease_threshold = 0.0
ob_camera.location = (7.481, -6.508, 5.344)
ob_camera.rotation_euler = (1.109, 0.0, 0.8149)
ob_camera.lock_rotations_4d = False
ob_camera.empty_display_type = 'ARROWS'
ob_camera.color = (0.0, 0.0, 0.0, 0.0)
ob_camera.display_type = 'WIRE'
ob_camera.lineart.crease_threshold = 0.0
ob_lamp_001.location = (-2.045, 1.005, 5.904)
ob_lamp_001.rotation_euler = (0.6503, 0.05522, 1.866)
ob_lamp_001.lock_rotations_4d = False
ob_lamp_001.empty_display_type = 'ARROWS'
ob_lamp_001.color = (0.0, 0.0, 0.0, 0.0)
ob_lamp_001.lineart.crease_threshold = 0.0
ob_lamp_002.location = (0.8456, -2.677, -3.243)
ob_lamp_002.rotation_euler = (0.6503, 0.05522, 1.866)
ob_lamp_002.lock_rotations_4d = False
ob_lamp_002.empty_display_type = 'ARROWS'
ob_lamp_002.color = (0.0, 0.0, 0.0, 0.0)
ob_lamp_002.lineart.crease_threshold = 0.0
ob_lamp_003.location = (0.06304, 4.183, -2.366)
ob_lamp_003.rotation_euler = (0.6503, 0.05522, 1.866)
ob_lamp_003.lock_rotations_4d = False
ob_lamp_003.empty_display_type = 'ARROWS'
ob_lamp_003.color = (0.0, 0.0, 0.0, 0.0)
ob_lamp_003.lineart.crease_threshold = 0.0

# ---- collection membership
col_collection_1.objects.link(ob_icosphere)
col_collection_1.objects.link(ob_lamp)
col_collection_1.objects.link(ob_camera)
col_collection_1.objects.link(ob_lamp_001)
col_collection_1.objects.link(ob_lamp_002)
col_collection_1.objects.link(ob_lamp_003)

# ---- scene / render settings (as saved in the file)
scene.camera = ob_camera
scene.frame_start = 1; scene.frame_end = 250; scene.frame_set(1)
scene.render.engine = 'BLENDER_EEVEE_NEXT'
scene.render.resolution_percentage = 50
scene.render.dither_intensity = 0.0
scene.cycles.use_denoising = False
scene.cycles.samples = 128
scene.cycles.sampling_pattern = 'TABULATED_SOBOL'
scene.cycles.light_sampling_threshold = 0.0
scene.cycles.use_adaptive_sampling = False
scene.cycles.use_light_tree = False
scene.cycles.blur_glossy = 0.0
scene.cycles.sample_clamp_indirect = 0.0
scene.view_settings.view_transform = 'Standard'
bpy.context.view_layer.update()
